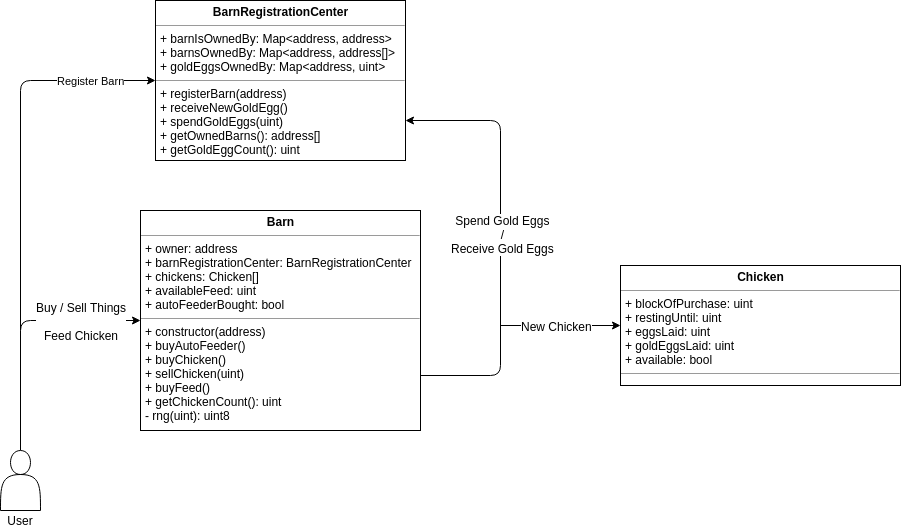

The diagram above was exported from draw.io. Its source (the exported page's mxGraphModel, read from the mxfile embedded in the PNG):
<mxGraphModel dx="1422" dy="721" grid="1" gridSize="10" guides="1" tooltips="1" connect="1" arrows="1" fold="1" page="1" pageScale="1" pageWidth="1100" pageHeight="850" background="#ffffff" math="0" shadow="0">
  <root>
    <mxCell id="0" />
    <mxCell id="1" parent="0" />
    <mxCell id="QS-fTH5HEn1XGsqYJPqG-2" value="&lt;p style=&quot;margin: 0px ; margin-top: 4px ; text-align: center&quot;&gt;&lt;b&gt;Barn&lt;/b&gt;&lt;/p&gt;&lt;hr size=&quot;1&quot;&gt;&lt;p style=&quot;margin: 0px ; margin-left: 4px&quot;&gt;+ owner: address&lt;/p&gt;&lt;p style=&quot;margin: 0px ; margin-left: 4px&quot;&gt;+ barnRegistrationCenter:&amp;nbsp;BarnRegistrationCenter&lt;/p&gt;&lt;p style=&quot;margin: 0px ; margin-left: 4px&quot;&gt;+ chickens: Chicken[]&lt;/p&gt;&lt;p style=&quot;margin: 0px ; margin-left: 4px&quot;&gt;+ availableFeed: uint&lt;/p&gt;&lt;p style=&quot;margin: 0px ; margin-left: 4px&quot;&gt;+ autoFeederBought: bool&lt;/p&gt;&lt;hr size=&quot;1&quot;&gt;&lt;p style=&quot;margin: 0px ; margin-left: 4px&quot;&gt;+ constructor(address)&lt;/p&gt;&lt;p style=&quot;margin: 0px ; margin-left: 4px&quot;&gt;+ buyAutoFeeder()&lt;/p&gt;&lt;p style=&quot;margin: 0px ; margin-left: 4px&quot;&gt;+ buyChicken()&lt;/p&gt;&lt;p style=&quot;margin: 0px ; margin-left: 4px&quot;&gt;+ sellChicken(uint)&lt;/p&gt;&lt;p style=&quot;margin: 0px ; margin-left: 4px&quot;&gt;+ buyFeed()&lt;/p&gt;&lt;p style=&quot;margin: 0px ; margin-left: 4px&quot;&gt;+ getChickenCount(): uint&lt;/p&gt;&lt;p style=&quot;margin: 0px ; margin-left: 4px&quot;&gt;- rng(uint): uint8&lt;/p&gt;" style="verticalAlign=top;align=left;overflow=fill;fontSize=12;fontFamily=Helvetica;html=1;" vertex="1" parent="1">
      <mxGeometry x="330" y="310" width="280" height="220" as="geometry" />
    </mxCell>
    <mxCell id="QS-fTH5HEn1XGsqYJPqG-1" value="&lt;p style=&quot;margin: 0px ; margin-top: 4px ; text-align: center&quot;&gt;&lt;b&gt;BarnRegistrationCenter&lt;/b&gt;&lt;/p&gt;&lt;hr size=&quot;1&quot;&gt;&lt;p style=&quot;margin: 0px ; margin-left: 4px&quot;&gt;+ barnIsOwnedBy: Map&amp;lt;address, address&amp;gt;&lt;/p&gt;&lt;p style=&quot;margin: 0px ; margin-left: 4px&quot;&gt;+ barnsOwnedBy: Map&amp;lt;address, address[]&amp;gt;&lt;/p&gt;&lt;p style=&quot;margin: 0px ; margin-left: 4px&quot;&gt;+ goldEggsOwnedBy: Map&amp;lt;address, uint&amp;gt;&lt;/p&gt;&lt;hr size=&quot;1&quot;&gt;&lt;p style=&quot;margin: 0px ; margin-left: 4px&quot;&gt;+ registerBarn&lt;span&gt;(address)&lt;/span&gt;&lt;/p&gt;&lt;p style=&quot;margin: 0px ; margin-left: 4px&quot;&gt;+ receiveNewGoldEgg()&lt;/p&gt;&lt;p style=&quot;margin: 0px ; margin-left: 4px&quot;&gt;+ spendGoldEggs(uint)&lt;/p&gt;&lt;p style=&quot;margin: 0px ; margin-left: 4px&quot;&gt;+ getOwnedBarns(): address[]&lt;/p&gt;&lt;p style=&quot;margin: 0px ; margin-left: 4px&quot;&gt;+ getGoldEggCount(): uint&lt;/p&gt;" style="verticalAlign=top;align=left;overflow=fill;fontSize=12;fontFamily=Helvetica;html=1;" vertex="1" parent="1">
      <mxGeometry x="345" y="100" width="250" height="160" as="geometry" />
    </mxCell>
    <mxCell id="QS-fTH5HEn1XGsqYJPqG-3" value="&lt;p style=&quot;margin: 0px ; margin-top: 4px ; text-align: center&quot;&gt;&lt;b&gt;Chicken&lt;/b&gt;&lt;/p&gt;&lt;hr size=&quot;1&quot;&gt;&lt;p style=&quot;margin: 0px ; margin-left: 4px&quot;&gt;+ blockOfPurchase: uint&lt;br&gt;&lt;/p&gt;&lt;p style=&quot;margin: 0px ; margin-left: 4px&quot;&gt;+ restingUntil: uint&lt;/p&gt;&lt;p style=&quot;margin: 0px ; margin-left: 4px&quot;&gt;+ eggsLaid: uint&lt;/p&gt;&lt;p style=&quot;margin: 0px ; margin-left: 4px&quot;&gt;+ goldEggsLaid: uint&lt;/p&gt;&lt;p style=&quot;margin: 0px ; margin-left: 4px&quot;&gt;+ available: bool&lt;/p&gt;&lt;hr size=&quot;1&quot;&gt;&lt;p style=&quot;margin: 0px ; margin-left: 4px&quot;&gt;&lt;br&gt;&lt;/p&gt;" style="verticalAlign=top;align=left;overflow=fill;fontSize=12;fontFamily=Helvetica;html=1;" vertex="1" parent="1">
      <mxGeometry x="810" y="365" width="280" height="120" as="geometry" />
    </mxCell>
    <mxCell id="QS-fTH5HEn1XGsqYJPqG-7" value="" style="endArrow=classic;html=1;entryX=1;entryY=0.75;entryDx=0;entryDy=0;endFill=1;exitX=1;exitY=0.75;exitDx=0;exitDy=0;" edge="1" parent="1" source="QS-fTH5HEn1XGsqYJPqG-2" target="QS-fTH5HEn1XGsqYJPqG-1">
      <mxGeometry width="50" height="50" relative="1" as="geometry">
        <mxPoint x="690" y="480" as="sourcePoint" />
        <mxPoint x="730" y="360" as="targetPoint" />
        <Array as="points">
          <mxPoint x="690" y="475" />
          <mxPoint x="690" y="220" />
        </Array>
      </mxGeometry>
    </mxCell>
    <mxCell id="QS-fTH5HEn1XGsqYJPqG-10" value="Spend Gold Eggs&lt;br&gt;/&lt;br&gt;Receive Gold Eggs" style="text;html=1;resizable=0;points=[];align=center;verticalAlign=middle;labelBackgroundColor=#ffffff;" vertex="1" connectable="0" parent="QS-fTH5HEn1XGsqYJPqG-7">
      <mxGeometry x="0.0326" y="-2" relative="1" as="geometry">
        <mxPoint as="offset" />
      </mxGeometry>
    </mxCell>
    <mxCell id="QS-fTH5HEn1XGsqYJPqG-11" value="" style="endArrow=classic;html=1;entryX=0;entryY=0.5;entryDx=0;entryDy=0;endFill=1;" edge="1" parent="1" target="QS-fTH5HEn1XGsqYJPqG-3">
      <mxGeometry width="50" height="50" relative="1" as="geometry">
        <mxPoint x="690" y="425" as="sourcePoint" />
        <mxPoint x="740" y="370" as="targetPoint" />
      </mxGeometry>
    </mxCell>
    <mxCell id="QS-fTH5HEn1XGsqYJPqG-12" value="New Chicken" style="text;html=1;resizable=0;points=[];align=center;verticalAlign=middle;labelBackgroundColor=#ffffff;" vertex="1" connectable="0" parent="QS-fTH5HEn1XGsqYJPqG-11">
      <mxGeometry x="0.2154" relative="1" as="geometry">
        <mxPoint x="-17" as="offset" />
      </mxGeometry>
    </mxCell>
    <mxCell id="QS-fTH5HEn1XGsqYJPqG-13" value="" style="endArrow=none;html=1;exitX=0;exitY=0.5;exitDx=0;exitDy=0;endFill=0;startArrow=classic;startFill=1;" edge="1" parent="1" source="QS-fTH5HEn1XGsqYJPqG-2">
      <mxGeometry width="50" height="50" relative="1" as="geometry">
        <mxPoint x="260" y="400" as="sourcePoint" />
        <mxPoint x="210" y="550" as="targetPoint" />
        <Array as="points">
          <mxPoint x="210" y="420" />
        </Array>
      </mxGeometry>
    </mxCell>
    <mxCell id="QS-fTH5HEn1XGsqYJPqG-14" value="Buy / Sell Things&lt;br&gt;&lt;br&gt;Feed Chicken" style="text;html=1;resizable=0;points=[];align=center;verticalAlign=middle;labelBackgroundColor=#ffffff;" vertex="1" connectable="0" parent="QS-fTH5HEn1XGsqYJPqG-13">
      <mxGeometry x="0.2727" relative="1" as="geometry">
        <mxPoint x="60" y="-39" as="offset" />
      </mxGeometry>
    </mxCell>
    <mxCell id="QS-fTH5HEn1XGsqYJPqG-15" value="Register Barn" style="endArrow=classic;html=1;entryX=0;entryY=0.5;entryDx=0;entryDy=0;endFill=1;" edge="1" parent="1" target="QS-fTH5HEn1XGsqYJPqG-1">
      <mxGeometry x="0.6623" width="50" height="50" relative="1" as="geometry">
        <mxPoint x="210" y="430" as="sourcePoint" />
        <mxPoint x="220" y="710" as="targetPoint" />
        <Array as="points">
          <mxPoint x="210" y="180" />
        </Array>
        <mxPoint as="offset" />
      </mxGeometry>
    </mxCell>
    <mxCell id="QS-fTH5HEn1XGsqYJPqG-17" value="" style="group" vertex="1" connectable="0" parent="1">
      <mxGeometry x="190" y="550" width="40" height="80" as="geometry" />
    </mxCell>
    <mxCell id="QS-fTH5HEn1XGsqYJPqG-4" value="" style="shape=actor;whiteSpace=wrap;html=1;" vertex="1" parent="QS-fTH5HEn1XGsqYJPqG-17">
      <mxGeometry width="40" height="60" as="geometry" />
    </mxCell>
    <mxCell id="QS-fTH5HEn1XGsqYJPqG-16" value="User" style="text;html=1;strokeColor=none;fillColor=none;align=center;verticalAlign=middle;whiteSpace=wrap;rounded=0;" vertex="1" parent="QS-fTH5HEn1XGsqYJPqG-17">
      <mxGeometry y="60" width="40" height="20" as="geometry" />
    </mxCell>
  </root>
</mxGraphModel>